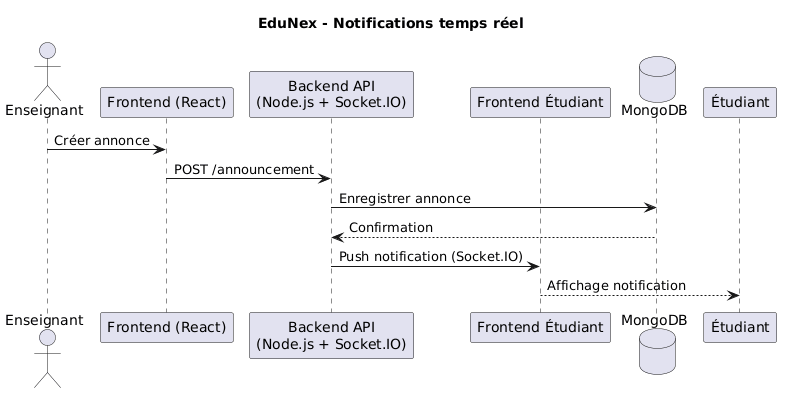

The diagram above was rendered by PlantUML. Its source (embedded in the PNG):
@startuml
title EduNex - Notifications temps réel

actor Enseignant
participant "Frontend (React)" as FE1
participant "Backend API\n(Node.js + Socket.IO)" as BE
participant "Frontend Étudiant" as FE2
database "MongoDB" as DB

Enseignant -> FE1 : Créer annonce
FE1 -> BE : POST /announcement

BE -> DB : Enregistrer annonce
DB --> BE : Confirmation

BE -> FE2 : Push notification (Socket.IO)

FE2 --> Étudiant : Affichage notification
@enduml